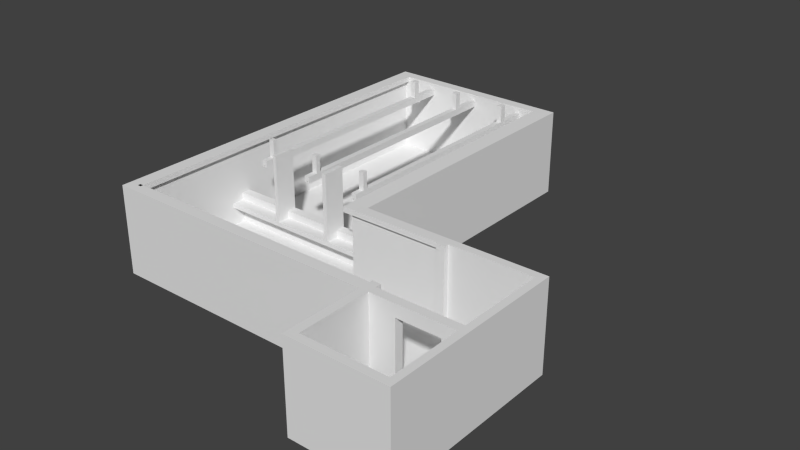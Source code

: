 # Source: level2.blend  (saved by Blender 2.73.0; exported with 4.5.12 LTS)
import bpy
from mathutils import Matrix  # noqa: F401  (used for matrix-valued properties, if any)

bpy.ops.wm.read_factory_settings(use_empty=True)
scene = bpy.context.scene
scene.name = 'Scene'

# ---- collections
col_collection_1 = bpy.data.collections.new('Collection 1'); scene.collection.children.link(col_collection_1)

# ---- world
world_world = bpy.data.worlds.new('World'); scene.world = world_world
world_world.color = (0.05088, 0.05088, 0.05088)
world_world.use_sun_shadow = False
world_world.sun_shadow_jitter_overblur = 0.0
world_world.cycles.sampling_method = 'MANUAL'
world_world.cycles.sample_map_resolution = 256

# ---- meshes
me_cube_004 = bpy.data.meshes.new('Cube.004')
me_cube_004.from_pydata([(-0.2807, -2.828, 0.9278), (-0.2807, 11.18, 0.9278), (0.006716, 11.18, 0.9278), (0.006716, -2.828, 0.9278), (-0.2807, -2.828, 1.193), (-0.2807, 11.18, 1.193), (0.006716, 11.18, 1.193), (0.006716, -2.828, 1.193), (-0.1099, 11.18, 1.193), (-0.1099, 11.18, 0.9278), (-0.1099, -2.828, 1.193), (-0.1099, -2.828, 0.9278), (-0.1822, 11.18, 0.9278), (-0.1822, -2.828, 1.193), (-0.1822, 11.18, 1.193), (-0.1822, -2.828, 0.9278), (-0.2807, -2.828, 0.8292), (-0.2807, 11.18, 0.8292), (0.006716, 11.18, 0.8292), (0.006716, -2.828, 0.8292), (-0.1099, 11.18, 0.8292), (-0.1099, -2.828, 0.8292), (-0.1822, 11.18, 0.8292), (-0.1822, -2.828, 0.8292), (-0.2807, -2.28, 1.193), (-0.2807, -2.28, 0.9278), (0.006716, -2.28, 1.193), (0.006716, -2.28, 0.9278), (-0.1099, -2.28, 1.193), (-0.1099, -2.28, 0.9278), (-0.1822, -2.28, 0.9278), (-0.1822, -2.28, 1.193), (-0.2807, -2.28, 0.8292), (0.006716, -2.28, 0.8292), (-0.1099, -2.28, 0.8292), (-0.1822, -2.28, 0.8292), (-0.2807, -2.031, 1.193), (0.006716, -2.031, 0.9278), (0.006716, -2.031, 0.8292), (-0.2807, -2.031, 0.9278), (0.006716, -2.031, 1.193), (-0.1099, -2.031, 1.193), (-0.1099, -2.031, 0.9278), (-0.1822, -2.031, 0.9278), (-0.1822, -2.031, 1.193), (-0.2807, -2.031, 0.8292), (-0.1099, -2.031, 0.8292), (-0.1822, -2.031, 0.8292), (-0.2807, -2.28, 2.139), (0.006716, -2.28, 2.139), (-0.1099, -2.28, 2.139), (-0.1822, -2.28, 2.139), (-0.2807, -2.031, 2.139), (0.006716, -2.031, 2.139), (-0.1099, -2.031, 2.139), (-0.1822, -2.031, 2.139), (-0.2807, 9.052, 1.193), (0.006716, 9.052, 0.9278), (0.006716, 9.052, 0.8292), (-0.2807, 9.052, 0.9278), (0.006716, 9.052, 1.193), (-0.1099, 9.052, 1.193), (-0.1099, 9.052, 0.9278), (-0.1822, 9.052, 0.9278), (-0.1822, 9.052, 1.193), (-0.2807, 9.052, 0.8292), (-0.1099, 9.052, 0.8292), (-0.1822, 9.052, 0.8292), (-0.2807, 9.399, 1.193), (0.006716, 9.399, 0.9278), (0.006716, 9.399, 0.8292), (-0.2807, 9.399, 0.9278), (0.006716, 9.399, 1.193), (-0.1099, 9.399, 1.193), (-0.1099, 9.399, 0.9278), (-0.1822, 9.399, 0.9278), (-0.1822, 9.399, 1.193), (-0.2807, 9.399, 0.8292), (-0.1099, 9.399, 0.8292), (-0.1822, 9.399, 0.8292), (-0.2807, 9.052, 2.11), (0.006716, 9.052, 2.11), (-0.1099, 9.052, 2.11), (-0.1822, 9.052, 2.11), (-0.2807, 9.399, 2.11), (0.006716, 9.399, 2.11), (-0.1099, 9.399, 2.11), (-0.1822, 9.399, 2.11)], [], [(68, 5, 1, 71), (8, 6, 2, 9), (26, 7, 3, 27), (13, 4, 0, 15), (15, 0, 16, 23), (76, 14, 5, 68), (72, 6, 8, 73), (75, 12, 9, 74), (7, 10, 11, 3), (14, 8, 9, 12), (5, 14, 12, 1), (30, 15, 23, 35), (73, 8, 14, 76), (10, 13, 15, 11), (78, 20, 18, 70), (77, 17, 22, 79), (74, 9, 20, 78), (9, 2, 18, 20), (3, 11, 21, 19), (27, 3, 19, 33), (1, 12, 22, 17), (71, 1, 17, 77), (0, 25, 32, 16), (37, 27, 33, 38), (11, 29, 34, 21), (16, 32, 35, 23), (21, 34, 33, 19), (10, 28, 31, 13), (43, 30, 35, 47), (15, 30, 29, 11), (7, 26, 28, 10), (13, 31, 24, 4), (40, 26, 27, 37), (4, 24, 25, 0), (60, 40, 37, 57), (63, 43, 47, 67), (57, 37, 38, 58), (25, 39, 45, 32), (29, 42, 46, 34), (32, 45, 47, 35), (34, 46, 38, 33), (41, 44, 55, 54), (30, 43, 42, 29), (40, 41, 54, 53), (44, 36, 52, 55), (24, 36, 39, 25), (50, 54, 55, 51), (49, 53, 54, 50), (51, 55, 52, 48), (36, 24, 48, 52), (24, 31, 51, 48), (28, 26, 49, 50), (31, 28, 50, 51), (26, 40, 53, 49), (69, 57, 58, 70), (75, 63, 67, 79), (72, 60, 57, 69), (39, 59, 65, 45), (42, 62, 66, 46), (45, 65, 67, 47), (46, 66, 58, 38), (41, 61, 64, 44), (43, 63, 62, 42), (40, 60, 61, 41), (44, 64, 56, 36), (36, 56, 59, 39), (6, 72, 69, 2), (12, 75, 79, 22), (2, 69, 70, 18), (59, 71, 77, 65), (62, 74, 78, 66), (65, 77, 79, 67), (66, 78, 70, 58), (73, 76, 87, 86), (63, 75, 74, 62), (72, 73, 86, 85), (76, 68, 84, 87), (56, 68, 71, 59), (82, 86, 87, 83), (81, 85, 86, 82), (83, 87, 84, 80), (68, 56, 80, 84), (56, 64, 83, 80), (61, 60, 81, 82), (64, 61, 82, 83), (60, 72, 85, 81)])
me_cube_004.use_remesh_preserve_volume = False
me_cube_004.use_remesh_preserve_attributes = False
me_cube_004.use_mirror_vertex_groups = False
me_cube_004.update()
me_cube_003 = bpy.data.meshes.new('Cube.003')
me_cube_003.from_pydata([(-8.356, 0.1093, -1.354), (-8.356, 0.598, -1.354), (1.379, 0.598, -1.354), (1.379, 0.1093, -1.354), (-8.356, 0.1093, 0.2805), (-8.356, 0.598, 0.2805), (1.379, 0.598, 0.2805), (1.379, 0.1093, 0.2805), (-8.356, 0.1093, -0.1155), (-8.356, 0.598, -0.1155), (1.379, 0.598, -0.1155), (1.379, 0.1093, -0.1155), (-8.356, 0.598, -0.3525), (1.379, 0.598, -0.3525), (1.379, 0.1093, -0.3525), (-8.356, 0.1093, -0.3525), (-8.356, -0.5812, -0.1155), (1.379, -0.5812, -0.1155), (1.379, -0.5812, -0.3525), (-8.356, -0.5812, -0.3525), (-1.565, 0.598, 0.2805), (-1.565, 0.598, -1.354), (-1.565, 0.1093, 0.2805), (-1.565, 0.1093, -1.354), (-1.565, 0.1093, -0.1155), (-1.565, 0.598, -0.1155), (-1.565, 0.1093, -0.3525), (-1.565, 0.598, -0.3525), (-1.565, -0.5812, -0.1155), (-1.565, -0.5812, -0.3525), (-1.798, 0.598, -1.354), (-1.798, 0.1093, 0.2805), (-1.798, 0.598, -0.1155), (-1.798, 0.598, -0.3525), (-1.798, 0.598, 0.2805), (-1.798, 0.1093, -1.354), (-1.798, 0.1093, -0.1155), (-1.798, 0.1093, -0.3525), (-1.798, -0.5812, -0.1155), (-1.798, -0.5812, -0.3525), (-5.132, 0.598, -1.354), (-5.132, 0.1093, 0.2805), (-5.132, 0.598, -0.1155), (-5.132, 0.598, -0.3525), (-5.132, 0.598, 0.2805), (-5.132, 0.1093, -1.354), (-5.132, 0.1093, -0.1155), (-5.132, 0.1093, -0.3525), (-5.132, -0.5812, -0.1155), (-5.132, -0.5812, -0.3525), (-4.932, 0.598, 0.2805), (-4.932, 0.1093, -1.354), (-4.932, 0.1093, -0.1155), (-4.932, 0.1093, -0.3525), (-4.932, -0.5812, -0.1155), (-4.932, -0.5812, -0.3525), (-4.932, 0.598, -1.354), (-4.932, 0.1093, 0.2805), (-4.932, 0.598, -0.1155), (-4.932, 0.598, -0.3525), (-1.565, 0.598, 3.549), (-1.565, 0.1093, 3.549), (-1.798, 0.1093, 3.549), (-1.798, 0.598, 3.549), (-5.132, 0.1093, 3.549), (-5.132, 0.598, 3.549), (-4.932, 0.598, 3.549), (-4.932, 0.1093, 3.549), (-1.565, 0.1093, 3.542), (-1.565, -0.5812, 3.542), (-1.798, 0.1093, 3.542), (-1.798, -0.5812, 3.542), (-5.132, 0.1093, 3.542), (-5.132, -0.5812, 3.542), (-4.932, 0.1093, 3.542), (-4.932, -0.5812, 3.542)], [], [(15, 12, 1, 0), (27, 13, 2, 21), (13, 14, 3, 2), (47, 15, 0, 45), (23, 21, 2, 3), (41, 44, 5, 4), (41, 4, 8, 46), (6, 7, 11, 10), (20, 6, 10, 25), (4, 5, 9, 8), (26, 14, 18, 29), (10, 11, 14, 13), (25, 10, 13, 27), (8, 9, 12, 15), (48, 16, 19, 49), (14, 11, 17, 18), (46, 8, 16, 48), (8, 15, 19, 16), (11, 24, 28, 17), (17, 28, 29, 18), (32, 25, 27, 33), (37, 26, 29, 39), (34, 20, 25, 32), (7, 22, 24, 11), (7, 6, 20, 22), (35, 30, 21, 23), (14, 26, 23, 3), (33, 27, 21, 30), (59, 33, 30, 56), (51, 56, 30, 35), (50, 34, 32, 58), (53, 37, 39, 55), (58, 32, 33, 59), (48, 54, 75, 73), (28, 38, 39, 29), (22, 31, 36, 24), (50, 44, 65, 66), (26, 37, 35, 23), (9, 42, 43, 12), (15, 47, 49, 19), (5, 44, 42, 9), (0, 1, 40, 45), (12, 43, 40, 1), (54, 52, 74, 75), (54, 48, 49, 55), (57, 41, 46, 52), (57, 50, 66, 67), (53, 47, 45, 51), (37, 53, 51, 35), (31, 34, 50, 57), (31, 57, 52, 36), (38, 54, 55, 39), (36, 52, 54, 38), (42, 58, 59, 43), (47, 53, 55, 49), (44, 50, 58, 42), (45, 40, 56, 51), (43, 59, 56, 40), (61, 60, 63, 62), (67, 66, 65, 64), (44, 41, 64, 65), (41, 57, 67, 64), (34, 31, 62, 63), (31, 22, 61, 62), (22, 20, 60, 61), (20, 34, 63, 60), (68, 70, 71, 69), (74, 72, 73, 75), (52, 46, 72, 74), (46, 48, 73, 72), (36, 38, 71, 70), (28, 24, 68, 69), (38, 28, 69, 71), (24, 36, 70, 68)])
me_cube_003.use_remesh_preserve_volume = False
me_cube_003.use_remesh_preserve_attributes = False
me_cube_003.use_mirror_vertex_groups = False
me_cube_003.update()
me_cube_001 = bpy.data.meshes.new('Cube.001')
me_cube_001.from_pydata([(1.382, 1.192, -1.0), (1.382, 0.7682, -1.0), (0.8046, 0.7682, -1.0), (0.8046, 1.192, -1.0), (0.8046, 16.12, -1.0), (1.382, 16.12, -1.0), (5.887, 1.192, -1.0), (5.887, 0.7682, -1.0), (1.382, -3.967, -1.0), (0.8046, -3.967, -1.0), (-8.648, 0.7682, -1.0), (-8.648, 1.192, -1.0), (1.382, 1.192, -0.5805), (1.382, 16.12, -0.5805), (-8.648, 16.12, -1.0), (0.8046, 16.72, -1.0), (1.382, 16.72, -1.0), (5.887, 1.192, -0.5805), (6.352, 0.7682, -1.0), (6.352, 1.192, -1.0), (5.887, -3.967, -1.0), (1.382, -4.43, -1.0), (0.8046, -4.43, -1.0), (-8.648, -3.967, -1.0), (-9.221, 0.7682, -1.0), (-9.221, 1.192, -1.0), (1.382, 16.12, 3.82), (1.382, 1.192, 3.82), (1.382, 16.72, -0.5805), (-9.221, 16.12, -1.0), (-8.648, 16.72, -1.0), (0.8046, 16.72, -0.5805), (5.887, 1.192, 3.82), (6.352, 1.192, -0.5805), (10.8, 0.7682, -1.0), (10.8, 1.192, -1.0), (6.352, -3.967, -1.0), (5.887, -4.43, -1.0), (1.382, -4.43, -0.5805), (0.8046, -4.43, -0.5805), (-8.648, -4.43, -1.0), (-9.221, -3.967, -1.0), (-9.221, 0.7682, -0.5805), (-9.221, 1.192, -0.5805), (1.382, 16.72, 3.82), (0.8046, 1.192, 3.824), (0.8046, 16.12, 3.824), (-9.221, 16.12, -0.5805), (-9.221, 16.72, -1.0), (-8.648, 16.72, -0.5805), (0.8046, 16.72, 3.82), (6.352, 1.192, 3.82), (5.887, 0.7682, 3.824), (1.382, 0.7682, 3.824), (10.8, 1.192, -0.5805), (11.19, 0.7682, -1.0), (11.19, 1.192, -1.0), (10.8, -3.967, -1.0), (6.352, -4.43, -1.0), (5.887, -4.43, -0.5805), (1.382, -4.43, 3.82), (0.8046, -4.43, 3.82), (-8.648, -4.43, -0.5805), (-9.221, -4.43, -1.0), (-9.221, -3.967, -0.5805), (-9.221, 0.7682, 3.82), (-9.221, 1.192, 3.82), (0.8046, 16.12, -0.5805), (0.8046, 1.192, -0.5805), (0.8046, 0.7682, 3.824), (-9.221, 16.12, 3.82), (-9.221, 16.72, -0.5805), (-8.648, 16.72, 3.82), (10.8, 1.192, 3.82), (6.352, 0.7682, 3.824), (1.382, 0.7682, -0.5805), (5.887, 0.7682, -0.5805), (11.19, 1.192, -0.5805), (11.19, 0.7682, -0.5805), (11.19, -3.967, -1.0), (10.8, -4.43, -1.0), (5.887, -8.358, -1.0), (6.352, -8.358, -1.0), (5.887, -8.358, -0.5805), (5.887, -4.43, 3.82), (-8.648, -4.43, 3.82), (1.382, -3.967, 3.824), (0.8046, -3.967, 3.824), (-9.221, -4.43, -0.5805), (-9.221, -3.967, 3.82), (-8.648, 0.7682, 3.824), (-8.648, 1.192, 3.824), (-8.648, 16.12, 3.824), (-8.648, 16.12, -0.5805), (-8.648, 1.192, -0.5805), (0.8046, 0.7682, -0.5805), (-9.221, 16.72, 3.82), (11.19, 1.192, 3.82), (10.8, 0.7682, 3.824), (6.352, 0.7682, -0.5805), (5.887, -3.967, -0.5805), (1.382, -3.967, -0.5805), (11.19, 0.7682, 3.82), (11.19, -3.967, -0.5805), (11.19, -4.43, -1.0), (10.8, -8.358, -1.0), (5.887, -8.786, -1.0), (6.352, -8.786, -1.0), (5.887, -8.786, -0.5805), (5.887, -8.358, 3.82), (5.887, -3.967, 3.824), (-9.221, -4.43, 3.82), (-8.648, -3.967, 3.824), (0.8046, -3.967, -0.5805), (-8.648, 0.7682, -0.5805), (10.8, 0.7682, -0.5805), (6.352, -3.967, -0.5805), (11.19, -3.967, 3.82), (11.19, -4.43, -0.5805), (11.19, -8.358, -1.0), (10.8, -8.786, -1.0), (6.352, -8.786, -0.5805), (5.887, -8.786, 3.82), (6.352, -8.358, 3.82), (6.352, -4.43, 3.82), (6.352, -3.967, 3.82), (-8.648, -3.967, -0.5805), (10.8, -3.967, 3.824), (10.8, -3.967, -0.5805), (11.19, -4.43, 3.82), (11.19, -8.358, -0.5805), (11.19, -8.786, -1.0), (10.8, -8.786, -0.5805), (6.352, -8.786, 3.82), (6.352, -8.358, -0.5805), (6.352, -4.43, -0.5805), (10.8, -4.43, 3.82), (7.735, -3.967, 3.159), (7.735, -3.967, -0.466), (10.03, -3.967, 3.159), (10.03, -3.967, -0.4587), (11.19, -8.358, 3.82), (11.19, -8.786, -0.5805), (10.8, -8.786, 3.82), (10.8, -8.358, 3.82), (10.8, -8.358, -0.5805), (10.8, -4.43, -0.5805), (7.735, -4.43, -0.466), (10.03, -4.43, 3.159), (10.03, -4.43, -0.4587), (7.735, -4.43, 3.159), (11.19, -8.786, 3.82), (5.887, 0.4877, 3.82), (6.352, 0.4877, 3.82), (5.887, 0.4877, -0.5805), (6.352, 0.4877, -0.5805), (5.887, -3.652, -0.5805), (5.887, -3.652, 3.82), (6.352, -3.652, -0.5805), (6.352, -3.652, 3.82), (0.8046, 1.192, 3.529), (0.8046, 16.12, 3.529), (5.887, 0.7682, 3.529), (1.382, 0.7682, 3.529), (-8.648, 16.12, 3.529), (0.8046, 0.7682, 3.529), (6.352, 0.7682, 3.529), (0.8046, -3.967, 3.529), (1.382, -3.967, 3.529), (-8.648, 1.192, 3.529), (-8.648, 0.7682, 3.529), (10.8, 0.7682, 3.529), (5.887, -3.967, 3.529), (-8.648, -3.967, 3.529), (10.8, -3.967, 3.529), (6.352, -3.967, 3.533), (5.887, 0.4877, 3.533), (6.352, 0.4877, 3.533), (5.887, -3.652, 3.533), (6.352, -3.652, 3.533), (1.382, -3.808, 3.824), (0.8046, -3.808, 3.824), (5.887, -3.808, 3.824), (-8.648, -3.808, 3.824), (0.8046, -3.808, 3.529), (1.382, -3.808, 3.529), (5.887, -3.808, 3.529), (-8.648, -3.808, 3.529), (-8.443, 0.7682, 3.824), (-8.443, 1.192, 3.824), (-8.443, 16.12, 3.824), (-8.443, -3.967, 3.824), (-8.443, 16.12, 3.529), (-8.443, 1.192, 3.529), (-8.443, 0.7682, 3.529), (-8.443, -3.967, 3.529), (0.4124, 1.192, 3.824), (0.4124, 16.12, 3.824), (0.4124, 0.7682, 3.824), (0.4124, 1.192, 3.529), (0.4124, 16.12, 3.529), (0.4124, 0.7682, 3.529), (5.887, 0.6027, 3.824), (1.382, 0.6027, 3.824), (0.8046, 0.6027, 3.824), (5.887, 0.6027, 3.529), (1.382, 0.6027, 3.529), (0.8046, 0.6027, 3.529), (0.4124, 0.6027, 3.824), (0.4124, 0.6027, 3.529)], [], [(0, 1, 2, 3), (0, 3, 4, 5), (6, 7, 1, 0), (1, 8, 9, 2), (3, 2, 10, 11), (12, 0, 5, 13), (3, 11, 14, 4), (5, 4, 15, 16), (17, 6, 0, 12), (18, 7, 6, 19), (7, 20, 8, 1), (8, 21, 22, 9), (2, 9, 23, 10), (11, 10, 24, 25), (12, 13, 26, 27), (13, 5, 16, 28), (11, 25, 29, 14), (4, 14, 30, 15), (28, 16, 15, 31), (17, 12, 27, 32), (17, 33, 19, 6), (34, 18, 19, 35), (36, 20, 7, 18), (20, 37, 21, 8), (21, 38, 39, 22), (9, 22, 40, 23), (10, 23, 41, 24), (24, 42, 43, 25), (13, 28, 44, 26), (45, 27, 26, 46), (25, 43, 47, 29), (14, 29, 48, 30), (31, 15, 30, 49), (28, 31, 50, 44), (33, 17, 32, 51), (52, 32, 27, 53), (33, 54, 35, 19), (55, 34, 35, 56), (57, 36, 18, 34), (37, 20, 36, 58), (37, 59, 38, 21), (39, 38, 60, 61), (22, 39, 62, 40), (23, 40, 63, 41), (41, 64, 42, 24), (43, 42, 65, 66), (46, 26, 44, 50), (160, 165, 201, 199), (53, 27, 45, 69), (47, 43, 66, 70), (29, 47, 71, 48), (49, 30, 48, 71), (31, 49, 72, 50), (54, 33, 51, 73), (52, 74, 51, 32), (198, 201, 209, 208), (54, 77, 56, 35), (78, 55, 56, 77), (79, 57, 34, 55), (58, 36, 57, 80), (81, 37, 58, 82), (83, 59, 37, 81), (38, 59, 84, 60), (62, 39, 61, 85), (60, 86, 87, 61), (40, 62, 88, 63), (88, 64, 41, 63), (42, 64, 89, 65), (90, 91, 66, 65), (92, 46, 50, 72), (164, 161, 46, 92), (94, 68, 67, 93), (161, 160, 199, 200), (201, 165, 207, 209), (71, 47, 70, 96), (66, 91, 92, 70), (49, 71, 96, 72), (77, 54, 73, 97), (74, 98, 73, 51), (166, 74, 153, 177), (100, 76, 75, 101), (78, 77, 97, 102), (103, 79, 55, 78), (80, 57, 79, 104), (82, 58, 80, 105), (106, 81, 82, 107), (108, 83, 81, 106), (59, 83, 109, 84), (84, 110, 86, 60), (88, 62, 85, 111), (61, 87, 112, 85), (167, 173, 187, 184), (64, 88, 111, 89), (112, 90, 65, 89), (173, 170, 194, 195), (70, 92, 72, 96), (169, 164, 192, 193), (95, 68, 94, 114), (101, 75, 95, 113), (98, 102, 97, 73), (166, 171, 98, 74), (100, 116, 99, 76), (172, 168, 185, 186), (103, 78, 102, 117), (103, 118, 104, 79), (105, 80, 104, 119), (107, 82, 105, 120), (121, 108, 106, 107), (83, 108, 122, 109), (123, 124, 84, 109), (124, 125, 110, 84), (85, 112, 89, 111), (168, 167, 184, 185), (170, 169, 193, 194), (113, 95, 114, 126), (127, 117, 102, 98), (116, 128, 115, 99), (171, 174, 127, 98), (175, 116, 158, 179), (118, 103, 117, 129), (118, 130, 119, 104), (120, 105, 119, 131), (132, 121, 107, 120), (108, 121, 133, 122), (133, 123, 109, 122), (134, 135, 124, 123), (136, 127, 125, 124), (129, 117, 127, 136), (137, 138, 116, 175, 125, 127, 139), (138, 140, 139, 127, 174, 128, 116), (130, 118, 129, 141), (130, 142, 131, 119), (142, 132, 120, 131), (121, 132, 143, 133), (143, 144, 123, 133), (145, 134, 123, 144), (145, 146, 135, 134), (147, 135, 146, 136, 148, 149), (150, 148, 136, 124, 135, 147), (141, 129, 136, 144), (142, 130, 141, 151), (132, 142, 151, 143), (151, 141, 144, 143), (146, 145, 144, 136), (150, 147, 138, 137), (148, 150, 137, 139), (147, 149, 140, 138), (139, 140, 149, 148), (176, 177, 153, 152), (76, 99, 155, 154), (162, 76, 154, 176), (74, 52, 152, 153), (179, 178, 157, 159), (110, 125, 159, 157), (172, 110, 157, 178), (116, 100, 156, 158), (100, 172, 178, 156), (158, 156, 178, 179), (52, 162, 176, 152), (154, 155, 177, 176), (125, 175, 179, 159), (115, 128, 174, 171), (126, 114, 170, 173), (113, 126, 173, 167), (100, 101, 168, 172), (99, 115, 171, 166), (94, 93, 164, 169), (114, 94, 169, 170), (101, 113, 167, 168), (99, 166, 177, 155), (95, 75, 163, 165), (68, 95, 165, 160), (93, 67, 161, 164), (75, 76, 162, 163), (67, 68, 160, 161), (185, 184, 181, 180), (186, 185, 180, 182), (184, 187, 183, 181), (110, 172, 186, 182), (173, 112, 183, 187), (112, 87, 181, 183), (86, 110, 182, 180), (87, 86, 180, 181), (194, 193, 189, 188), (193, 192, 190, 189), (195, 194, 188, 191), (164, 92, 190, 192), (112, 173, 195, 191), (90, 112, 191, 188), (92, 91, 189, 190), (91, 90, 188, 189), (200, 199, 196, 197), (199, 201, 198, 196), (46, 161, 200, 197), (69, 198, 208, 204), (69, 45, 196, 198), (45, 46, 197, 196), (206, 205, 202, 203), (207, 206, 203, 204), (207, 204, 208, 209), (163, 162, 205, 206), (165, 163, 206, 207), (162, 52, 202, 205), (53, 69, 204, 203), (52, 53, 203, 202)])
me_cube_001.use_remesh_preserve_volume = False
me_cube_001.use_remesh_preserve_attributes = False
me_cube_001.use_mirror_vertex_groups = False
me_cube_001.update()
me_cube_005 = bpy.data.meshes.new('Cube.005')
me_cube_005.from_pydata([(-0.2807, -2.828, 0.9278), (-0.2807, 11.18, 0.9278), (0.006716, 11.18, 0.9278), (0.006716, -2.828, 0.9278), (-0.2807, -2.828, 1.193), (-0.2807, 11.18, 1.193), (0.006716, 11.18, 1.193), (0.006716, -2.828, 1.193), (-0.1099, 11.18, 1.193), (-0.1099, 11.18, 0.9278), (-0.1099, -2.828, 1.193), (-0.1099, -2.828, 0.9278), (-0.1822, 11.18, 0.9278), (-0.1822, -2.828, 1.193), (-0.1822, 11.18, 1.193), (-0.1822, -2.828, 0.9278), (-0.2807, -2.828, 0.8292), (-0.2807, 11.18, 0.8292), (0.006716, 11.18, 0.8292), (0.006716, -2.828, 0.8292), (-0.1099, 11.18, 0.8292), (-0.1099, -2.828, 0.8292), (-0.1822, 11.18, 0.8292), (-0.1822, -2.828, 0.8292), (-0.2807, -2.28, 1.193), (-0.2807, -2.28, 0.9278), (0.006716, -2.28, 1.193), (0.006716, -2.28, 0.9278), (-0.1099, -2.28, 1.193), (-0.1099, -2.28, 0.9278), (-0.1822, -2.28, 0.9278), (-0.1822, -2.28, 1.193), (-0.2807, -2.28, 0.8292), (0.006716, -2.28, 0.8292), (-0.1099, -2.28, 0.8292), (-0.1822, -2.28, 0.8292), (-0.2807, -2.031, 1.193), (0.006716, -2.031, 0.9278), (0.006716, -2.031, 0.8292), (-0.2807, -2.031, 0.9278), (0.006716, -2.031, 1.193), (-0.1099, -2.031, 1.193), (-0.1099, -2.031, 0.9278), (-0.1822, -2.031, 0.9278), (-0.1822, -2.031, 1.193), (-0.2807, -2.031, 0.8292), (-0.1099, -2.031, 0.8292), (-0.1822, -2.031, 0.8292), (-0.2807, -2.28, 2.139), (0.006716, -2.28, 2.139), (-0.1099, -2.28, 2.139), (-0.1822, -2.28, 2.139), (-0.2807, -2.031, 2.139), (0.006716, -2.031, 2.139), (-0.1099, -2.031, 2.139), (-0.1822, -2.031, 2.139), (-0.2807, 9.052, 1.193), (0.006716, 9.052, 0.9278), (0.006716, 9.052, 0.8292), (-0.2807, 9.052, 0.9278), (0.006716, 9.052, 1.193), (-0.1099, 9.052, 1.193), (-0.1099, 9.052, 0.9278), (-0.1822, 9.052, 0.9278), (-0.1822, 9.052, 1.193), (-0.2807, 9.052, 0.8292), (-0.1099, 9.052, 0.8292), (-0.1822, 9.052, 0.8292), (-0.2807, 9.399, 1.193), (0.006716, 9.399, 0.9278), (0.006716, 9.399, 0.8292), (-0.2807, 9.399, 0.9278), (0.006716, 9.399, 1.193), (-0.1099, 9.399, 1.193), (-0.1099, 9.399, 0.9278), (-0.1822, 9.399, 0.9278), (-0.1822, 9.399, 1.193), (-0.2807, 9.399, 0.8292), (-0.1099, 9.399, 0.8292), (-0.1822, 9.399, 0.8292), (-0.2807, 9.052, 2.11), (0.006716, 9.052, 2.11), (-0.1099, 9.052, 2.11), (-0.1822, 9.052, 2.11), (-0.2807, 9.399, 2.11), (0.006716, 9.399, 2.11), (-0.1099, 9.399, 2.11), (-0.1822, 9.399, 2.11)], [], [(68, 5, 1, 71), (8, 6, 2, 9), (26, 7, 3, 27), (13, 4, 0, 15), (15, 0, 16, 23), (76, 14, 5, 68), (72, 6, 8, 73), (75, 12, 9, 74), (7, 10, 11, 3), (14, 8, 9, 12), (5, 14, 12, 1), (30, 15, 23, 35), (73, 8, 14, 76), (10, 13, 15, 11), (78, 20, 18, 70), (77, 17, 22, 79), (74, 9, 20, 78), (9, 2, 18, 20), (3, 11, 21, 19), (27, 3, 19, 33), (1, 12, 22, 17), (71, 1, 17, 77), (0, 25, 32, 16), (37, 27, 33, 38), (11, 29, 34, 21), (16, 32, 35, 23), (21, 34, 33, 19), (10, 28, 31, 13), (43, 30, 35, 47), (15, 30, 29, 11), (7, 26, 28, 10), (13, 31, 24, 4), (40, 26, 27, 37), (4, 24, 25, 0), (60, 40, 37, 57), (63, 43, 47, 67), (57, 37, 38, 58), (25, 39, 45, 32), (29, 42, 46, 34), (32, 45, 47, 35), (34, 46, 38, 33), (41, 44, 55, 54), (30, 43, 42, 29), (40, 41, 54, 53), (44, 36, 52, 55), (24, 36, 39, 25), (50, 54, 55, 51), (49, 53, 54, 50), (51, 55, 52, 48), (36, 24, 48, 52), (24, 31, 51, 48), (28, 26, 49, 50), (31, 28, 50, 51), (26, 40, 53, 49), (69, 57, 58, 70), (75, 63, 67, 79), (72, 60, 57, 69), (39, 59, 65, 45), (42, 62, 66, 46), (45, 65, 67, 47), (46, 66, 58, 38), (41, 61, 64, 44), (43, 63, 62, 42), (40, 60, 61, 41), (44, 64, 56, 36), (36, 56, 59, 39), (6, 72, 69, 2), (12, 75, 79, 22), (2, 69, 70, 18), (59, 71, 77, 65), (62, 74, 78, 66), (65, 77, 79, 67), (66, 78, 70, 58), (73, 76, 87, 86), (63, 75, 74, 62), (72, 73, 86, 85), (76, 68, 84, 87), (56, 68, 71, 59), (82, 86, 87, 83), (81, 85, 86, 82), (83, 87, 84, 80), (68, 56, 80, 84), (56, 64, 83, 80), (61, 60, 81, 82), (64, 61, 82, 83), (60, 72, 85, 81)])
me_cube_005.use_remesh_preserve_volume = False
me_cube_005.use_remesh_preserve_attributes = False
me_cube_005.use_mirror_vertex_groups = False
me_cube_005.update()
me_cube_006 = bpy.data.meshes.new('Cube.006')
me_cube_006.from_pydata([(-0.2807, -2.828, 0.9278), (-0.2807, 11.18, 0.9278), (0.006716, 11.18, 0.9278), (0.006716, -2.828, 0.9278), (-0.2807, -2.828, 1.193), (-0.2807, 11.18, 1.193), (0.006716, 11.18, 1.193), (0.006716, -2.828, 1.193), (-0.1099, 11.18, 1.193), (-0.1099, 11.18, 0.9278), (-0.1099, -2.828, 1.193), (-0.1099, -2.828, 0.9278), (-0.1822, 11.18, 0.9278), (-0.1822, -2.828, 1.193), (-0.1822, 11.18, 1.193), (-0.1822, -2.828, 0.9278), (-0.2807, -2.828, 0.8292), (-0.2807, 11.18, 0.8292), (0.006716, 11.18, 0.8292), (0.006716, -2.828, 0.8292), (-0.1099, 11.18, 0.8292), (-0.1099, -2.828, 0.8292), (-0.1822, 11.18, 0.8292), (-0.1822, -2.828, 0.8292), (-0.2807, -2.28, 1.193), (-0.2807, -2.28, 0.9278), (0.006716, -2.28, 1.193), (0.006716, -2.28, 0.9278), (-0.1099, -2.28, 1.193), (-0.1099, -2.28, 0.9278), (-0.1822, -2.28, 0.9278), (-0.1822, -2.28, 1.193), (-0.2807, -2.28, 0.8292), (0.006716, -2.28, 0.8292), (-0.1099, -2.28, 0.8292), (-0.1822, -2.28, 0.8292), (-0.2807, -2.031, 1.193), (0.006716, -2.031, 0.9278), (0.006716, -2.031, 0.8292), (-0.2807, -2.031, 0.9278), (0.006716, -2.031, 1.193), (-0.1099, -2.031, 1.193), (-0.1099, -2.031, 0.9278), (-0.1822, -2.031, 0.9278), (-0.1822, -2.031, 1.193), (-0.2807, -2.031, 0.8292), (-0.1099, -2.031, 0.8292), (-0.1822, -2.031, 0.8292), (-0.2807, -2.28, 2.139), (0.006716, -2.28, 2.139), (-0.1099, -2.28, 2.139), (-0.1822, -2.28, 2.139), (-0.2807, -2.031, 2.139), (0.006716, -2.031, 2.139), (-0.1099, -2.031, 2.139), (-0.1822, -2.031, 2.139), (-0.2807, 9.052, 1.193), (0.006716, 9.052, 0.9278), (0.006716, 9.052, 0.8292), (-0.2807, 9.052, 0.9278), (0.006716, 9.052, 1.193), (-0.1099, 9.052, 1.193), (-0.1099, 9.052, 0.9278), (-0.1822, 9.052, 0.9278), (-0.1822, 9.052, 1.193), (-0.2807, 9.052, 0.8292), (-0.1099, 9.052, 0.8292), (-0.1822, 9.052, 0.8292), (-0.2807, 9.399, 1.193), (0.006716, 9.399, 0.9278), (0.006716, 9.399, 0.8292), (-0.2807, 9.399, 0.9278), (0.006716, 9.399, 1.193), (-0.1099, 9.399, 1.193), (-0.1099, 9.399, 0.9278), (-0.1822, 9.399, 0.9278), (-0.1822, 9.399, 1.193), (-0.2807, 9.399, 0.8292), (-0.1099, 9.399, 0.8292), (-0.1822, 9.399, 0.8292), (-0.2807, 9.052, 2.11), (0.006716, 9.052, 2.11), (-0.1099, 9.052, 2.11), (-0.1822, 9.052, 2.11), (-0.2807, 9.399, 2.11), (0.006716, 9.399, 2.11), (-0.1099, 9.399, 2.11), (-0.1822, 9.399, 2.11)], [], [(68, 5, 1, 71), (8, 6, 2, 9), (26, 7, 3, 27), (13, 4, 0, 15), (15, 0, 16, 23), (76, 14, 5, 68), (72, 6, 8, 73), (75, 12, 9, 74), (7, 10, 11, 3), (14, 8, 9, 12), (5, 14, 12, 1), (30, 15, 23, 35), (73, 8, 14, 76), (10, 13, 15, 11), (78, 20, 18, 70), (77, 17, 22, 79), (74, 9, 20, 78), (9, 2, 18, 20), (3, 11, 21, 19), (27, 3, 19, 33), (1, 12, 22, 17), (71, 1, 17, 77), (0, 25, 32, 16), (37, 27, 33, 38), (11, 29, 34, 21), (16, 32, 35, 23), (21, 34, 33, 19), (10, 28, 31, 13), (43, 30, 35, 47), (15, 30, 29, 11), (7, 26, 28, 10), (13, 31, 24, 4), (40, 26, 27, 37), (4, 24, 25, 0), (60, 40, 37, 57), (63, 43, 47, 67), (57, 37, 38, 58), (25, 39, 45, 32), (29, 42, 46, 34), (32, 45, 47, 35), (34, 46, 38, 33), (41, 44, 55, 54), (30, 43, 42, 29), (40, 41, 54, 53), (44, 36, 52, 55), (24, 36, 39, 25), (50, 54, 55, 51), (49, 53, 54, 50), (51, 55, 52, 48), (36, 24, 48, 52), (24, 31, 51, 48), (28, 26, 49, 50), (31, 28, 50, 51), (26, 40, 53, 49), (69, 57, 58, 70), (75, 63, 67, 79), (72, 60, 57, 69), (39, 59, 65, 45), (42, 62, 66, 46), (45, 65, 67, 47), (46, 66, 58, 38), (41, 61, 64, 44), (43, 63, 62, 42), (40, 60, 61, 41), (44, 64, 56, 36), (36, 56, 59, 39), (6, 72, 69, 2), (12, 75, 79, 22), (2, 69, 70, 18), (59, 71, 77, 65), (62, 74, 78, 66), (65, 77, 79, 67), (66, 78, 70, 58), (73, 76, 87, 86), (63, 75, 74, 62), (72, 73, 86, 85), (76, 68, 84, 87), (56, 68, 71, 59), (82, 86, 87, 83), (81, 85, 86, 82), (83, 87, 84, 80), (68, 56, 80, 84), (56, 64, 83, 80), (61, 60, 81, 82), (64, 61, 82, 83), (60, 72, 85, 81)])
me_cube_006.use_remesh_preserve_volume = False
me_cube_006.use_remesh_preserve_attributes = False
me_cube_006.use_mirror_vertex_groups = False
me_cube_006.update()

# ---- objects
ob_cube_002 = bpy.data.objects.new('Cube.002', me_cube_004)
ob_cube_001 = bpy.data.objects.new('Cube.001', me_cube_003)
ob_cube = bpy.data.objects.new('Cube', me_cube_001)
ob_cube_003 = bpy.data.objects.new('Cube.003', me_cube_005)
ob_cube_004 = bpy.data.objects.new('Cube.004', me_cube_006)

# ---- transforms, parenting, visibility, modifiers, constraints
ob_cube_002.location = (-3.521, 5.234, 3.283)
ob_cube_002.lineart.crease_threshold = 0.0
ob_cube_001.location = (-0.3108, 2.45, 1.743)
ob_cube_001.lineart.crease_threshold = 0.0
ob_cube.location = (0.0, 0.0, 0.9682)
ob_cube.lineart.crease_threshold = 0.0
ob_cube_003.location = (-0.4372, 5.234, 3.283)
ob_cube_003.lineart.crease_threshold = 0.0
ob_cube_004.location = (-6.499, 5.234, 3.283)
ob_cube_004.lineart.crease_threshold = 0.0

# ---- collection membership
col_collection_1.objects.link(ob_cube_002)
col_collection_1.objects.link(ob_cube_001)
col_collection_1.objects.link(ob_cube)
col_collection_1.objects.link(ob_cube_003)
col_collection_1.objects.link(ob_cube_004)

# ---- scene / render settings (as saved in the file)
scene.frame_start = 1; scene.frame_end = 250; scene.frame_set(1)
scene.render.engine = 'BLENDER_EEVEE_NEXT'
scene.render.resolution_percentage = 50
scene.render.dither_intensity = 0.0
scene.cycles.use_denoising = False
scene.cycles.samples = 10
scene.cycles.sampling_pattern = 'TABULATED_SOBOL'
scene.cycles.light_sampling_threshold = 0.0
scene.cycles.use_adaptive_sampling = False
scene.cycles.use_light_tree = False
scene.cycles.blur_glossy = 0.0
scene.cycles.pixel_filter_type = 'GAUSSIAN'
scene.cycles.sample_clamp_indirect = 0.0
scene.view_settings.view_transform = 'Standard'
bpy.context.view_layer.update()

# ---- added for rendering (the .blend has no active camera and no usable light): camera, sun
cam_auto = bpy.data.cameras.new('AutoCamera')
cam_auto.lens = 50.0
cam_auto.sensor_width = 36.0
cam_auto.clip_end = 1000.0
ob_auto_camera = bpy.data.objects.new('AutoCamera', cam_auto)
scene.collection.objects.link(ob_auto_camera)
ob_auto_camera.location = (31.63, -32.8061, 27.2116)
ob_auto_camera.rotation_euler = (1.09748, -7.21219e-08, 0.694738)
scene.camera = ob_auto_camera
light_auto_sun = bpy.data.lights.new('AutoSun', 'SUN')
light_auto_sun.energy = 3.0
light_auto_sun.angle = 0.0523599
ob_auto_sun = bpy.data.objects.new('AutoSun', light_auto_sun)
scene.collection.objects.link(ob_auto_sun)
ob_auto_sun.rotation_euler = (0.872665, 0.174533, 0.523599)
bpy.context.view_layer.update()
